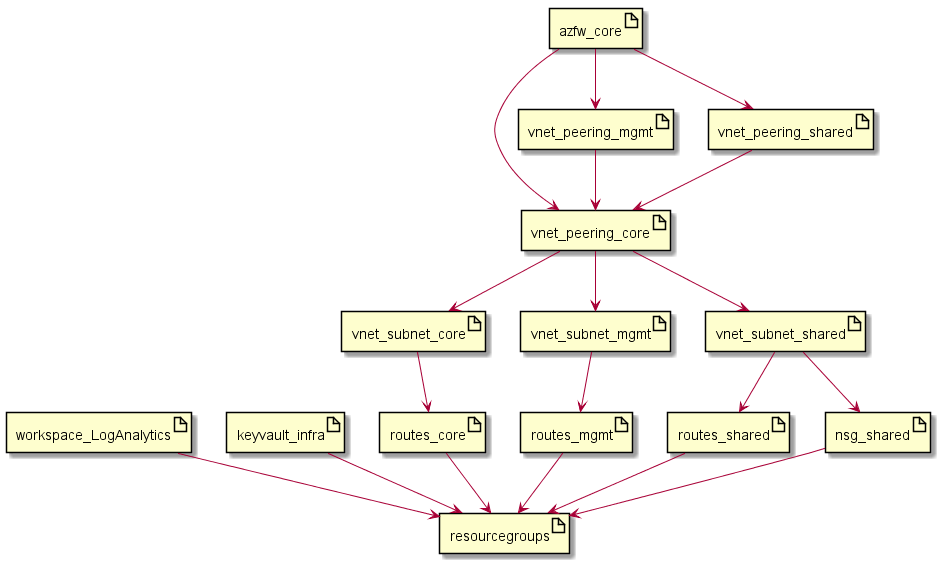

The diagram above was rendered by PlantUML. Its source (embedded in the PNG):
@startuml

artifact resourcegroups
artifact workspace_LogAnalytics
artifact keyvault_infra
artifact routes_core
artifact routes_mgmt
artifact routes_shared
artifact nsg_shared
artifact vnet_subnet_core
artifact vnet_subnet_mgmt
artifact vnet_subnet_shared
artifact vnet_peering_core
artifact vnet_peering_mgmt
artifact vnet_peering_shared
artifact azfw_core

workspace_LogAnalytics --> resourcegroups
keyvault_infra --> resourcegroups
routes_core --> resourcegroups
routes_mgmt --> resourcegroups
routes_shared --> resourcegroups
nsg_shared --> resourcegroups
vnet_subnet_core --> routes_core
vnet_subnet_mgmt --> routes_mgmt
vnet_subnet_shared --> routes_shared
vnet_subnet_shared --> nsg_shared
vnet_peering_core --> vnet_subnet_core
vnet_peering_core --> vnet_subnet_mgmt
vnet_peering_core --> vnet_subnet_shared
vnet_peering_mgmt --> vnet_peering_core
vnet_peering_shared --> vnet_peering_core
azfw_core --> vnet_peering_core
azfw_core --> vnet_peering_shared
azfw_core --> vnet_peering_mgmt

@enduml